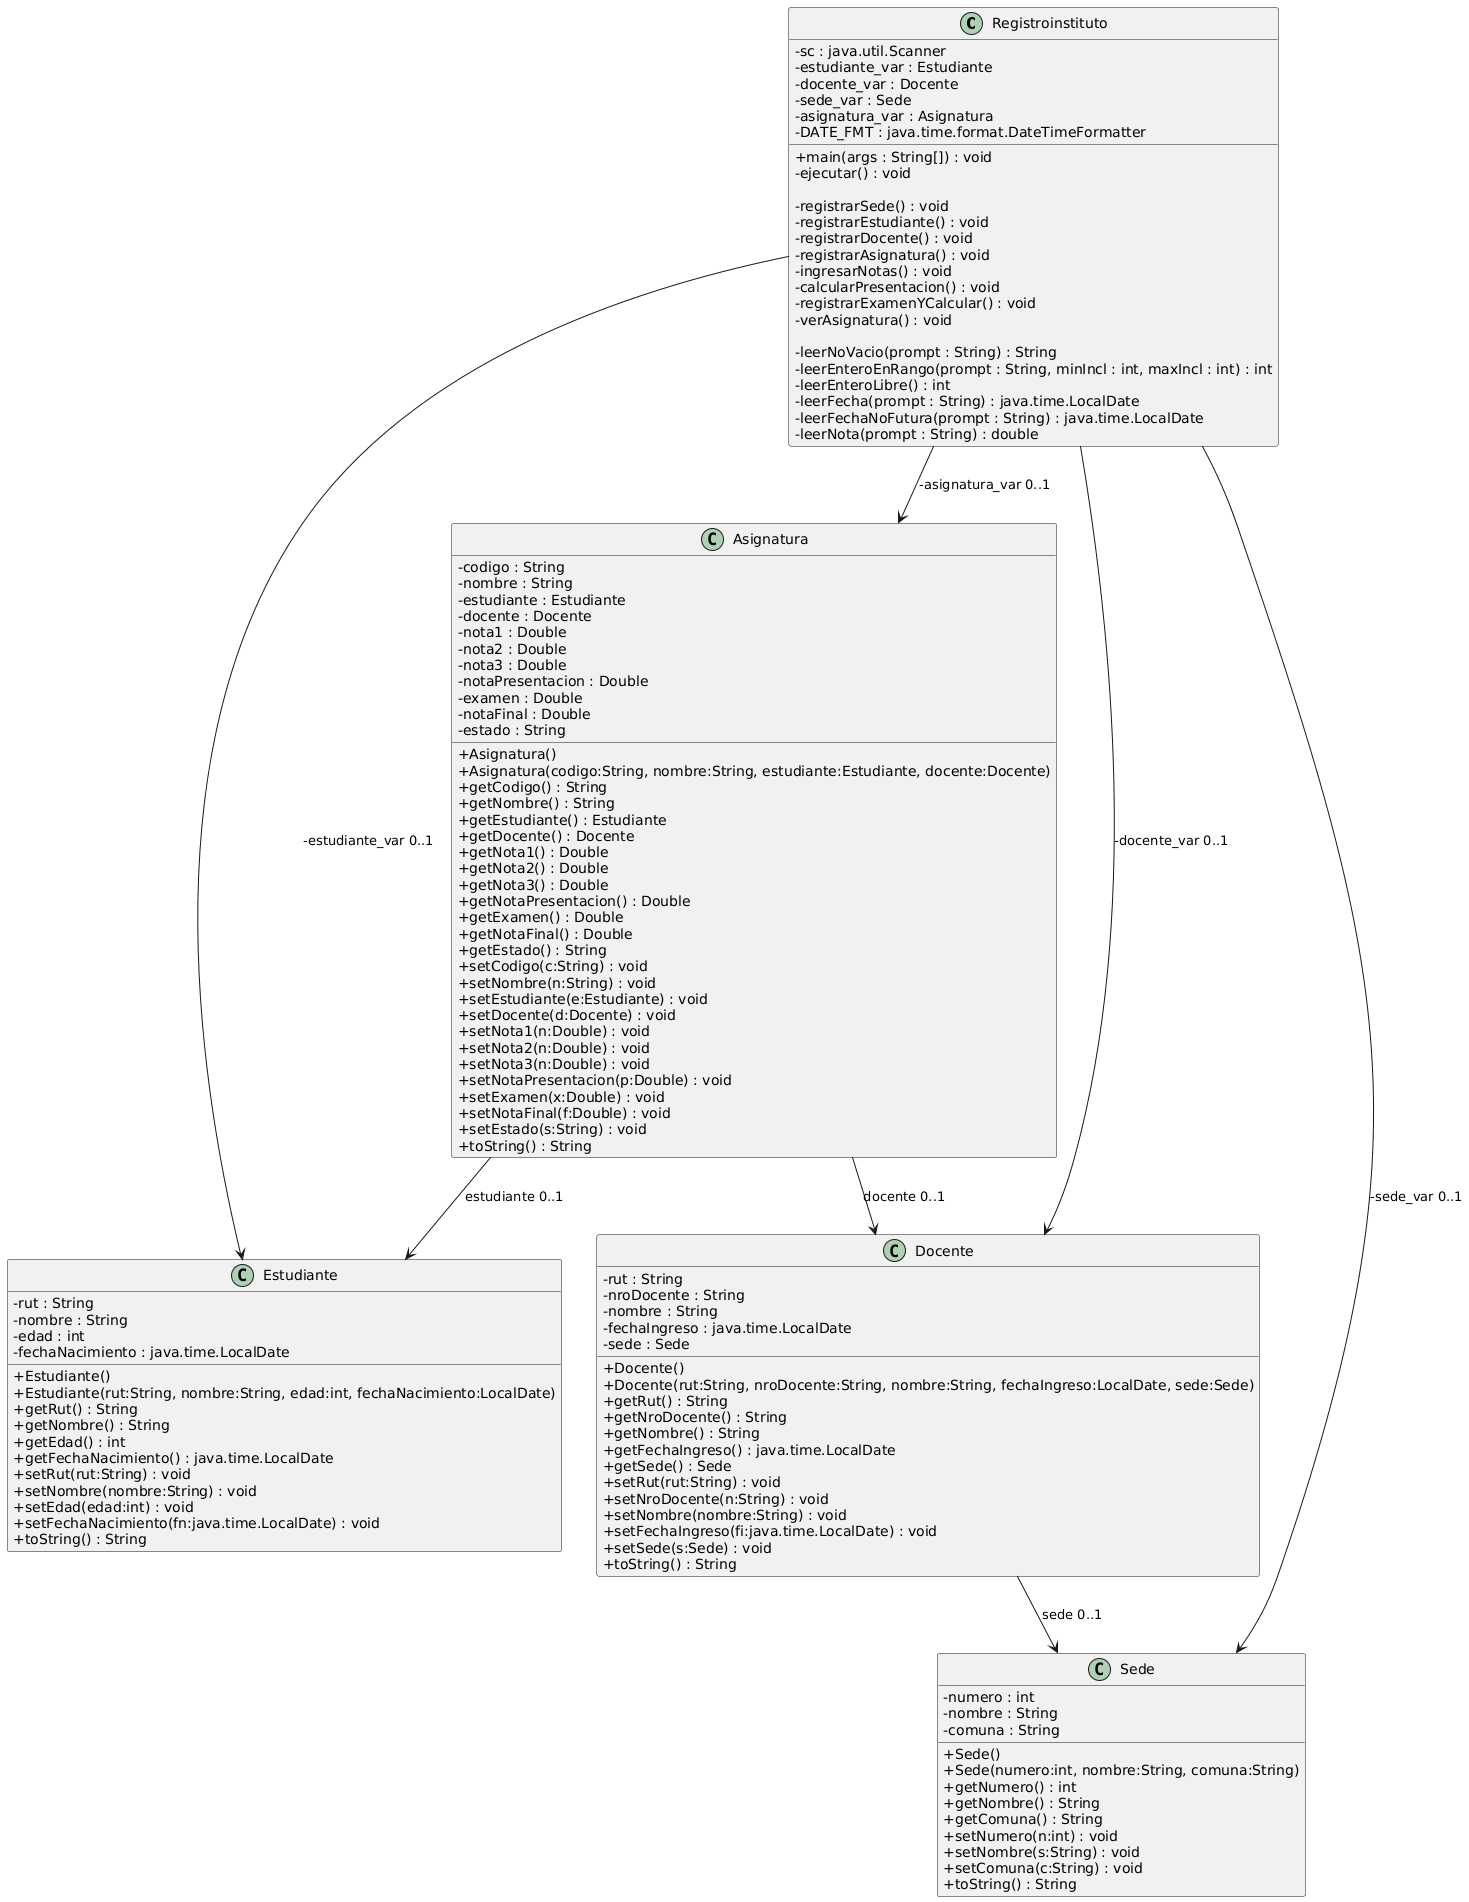

The diagram above was rendered by PlantUML. Its source (embedded in the PNG):
@startuml
skinparam classAttributeIconSize 0
' Diagrama de clases — Proyecto Registroinstituto (sin islas)

class Registroinstituto {
  - sc : java.util.Scanner
  - estudiante_var : Estudiante
  - docente_var : Docente
  - sede_var : Sede
  - asignatura_var : Asignatura
  - DATE_FMT : java.time.format.DateTimeFormatter

  + main(args : String[]) : void
  - ejecutar() : void

  ' Acciones (menú)
  - registrarSede() : void
  - registrarEstudiante() : void
  - registrarDocente() : void
  - registrarAsignatura() : void
  - ingresarNotas() : void
  - calcularPresentacion() : void
  - registrarExamenYCalcular() : void
  - verAsignatura() : void

  ' Lectura / validaciones simples
  - leerNoVacio(prompt : String) : String
  - leerEnteroEnRango(prompt : String, minIncl : int, maxIncl : int) : int
  - leerEnteroLibre() : int
  - leerFecha(prompt : String) : java.time.LocalDate
  - leerFechaNoFutura(prompt : String) : java.time.LocalDate
  - leerNota(prompt : String) : double
}

class Estudiante {
  - rut : String
  - nombre : String
  - edad : int
  - fechaNacimiento : java.time.LocalDate

  + Estudiante()
  + Estudiante(rut:String, nombre:String, edad:int, fechaNacimiento:LocalDate)
  + getRut() : String
  + getNombre() : String
  + getEdad() : int
  + getFechaNacimiento() : java.time.LocalDate
  + setRut(rut:String) : void
  + setNombre(nombre:String) : void
  + setEdad(edad:int) : void
  + setFechaNacimiento(fn:java.time.LocalDate) : void
  + toString() : String
}

class Docente {
  - rut : String
  - nroDocente : String
  - nombre : String
  - fechaIngreso : java.time.LocalDate
  - sede : Sede

  + Docente()
  + Docente(rut:String, nroDocente:String, nombre:String, fechaIngreso:LocalDate, sede:Sede)
  + getRut() : String
  + getNroDocente() : String
  + getNombre() : String
  + getFechaIngreso() : java.time.LocalDate
  + getSede() : Sede
  + setRut(rut:String) : void
  + setNroDocente(n:String) : void
  + setNombre(nombre:String) : void
  + setFechaIngreso(fi:java.time.LocalDate) : void
  + setSede(s:Sede) : void
  + toString() : String
}

class Sede {
  - numero : int
  - nombre : String
  - comuna : String

  + Sede()
  + Sede(numero:int, nombre:String, comuna:String)
  + getNumero() : int
  + getNombre() : String
  + getComuna() : String
  + setNumero(n:int) : void
  + setNombre(s:String) : void
  + setComuna(c:String) : void
  + toString() : String
}

class Asignatura {
  - codigo : String
  - nombre : String
  - estudiante : Estudiante
  - docente : Docente
  - nota1 : Double
  - nota2 : Double
  - nota3 : Double
  - notaPresentacion : Double
  - examen : Double
  - notaFinal : Double
  - estado : String

  + Asignatura()
  + Asignatura(codigo:String, nombre:String, estudiante:Estudiante, docente:Docente)
  + getCodigo() : String
  + getNombre() : String
  + getEstudiante() : Estudiante
  + getDocente() : Docente
  + getNota1() : Double
  + getNota2() : Double
  + getNota3() : Double
  + getNotaPresentacion() : Double
  + getExamen() : Double
  + getNotaFinal() : Double
  + getEstado() : String
  + setCodigo(c:String) : void
  + setNombre(n:String) : void
  + setEstudiante(e:Estudiante) : void
  + setDocente(d:Docente) : void
  + setNota1(n:Double) : void
  + setNota2(n:Double) : void
  + setNota3(n:Double) : void
  + setNotaPresentacion(p:Double) : void
  + setExamen(x:Double) : void
  + setNotaFinal(f:Double) : void
  + setEstado(s:String) : void
  + toString() : String

  ' (Opcional en tu proyecto si lo agregaron)
  ' + promedio() : Double
}

' Relaciones / asociaciones
Registroinstituto --> Estudiante : -estudiante_var 0..1
Registroinstituto --> Docente : -docente_var 0..1
Registroinstituto --> Sede : -sede_var 0..1
Registroinstituto --> Asignatura : -asignatura_var 0..1

Asignatura --> Estudiante : estudiante 0..1
Asignatura --> Docente : docente 0..1
Docente --> Sede : sede 0..1
@enduml